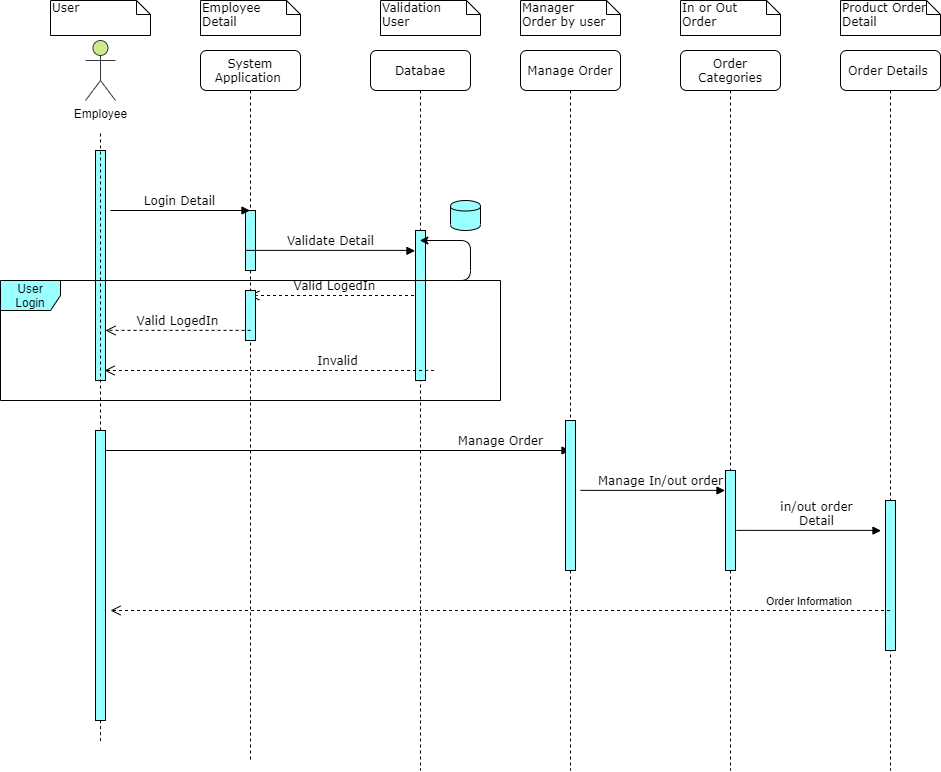

The diagram above was exported from draw.io. Its source (the exported page's mxGraphModel, read from the mxfile embedded in the PNG):
<mxGraphModel dx="1284" dy="466" grid="1" gridSize="10" guides="1" tooltips="1" connect="1" arrows="1" fold="1" page="1" pageScale="1" pageWidth="1100" pageHeight="850" background="#ffffff" math="0" shadow="0">
  <root>
    <mxCell id="0" />
    <mxCell id="1" parent="0" />
    <mxCell id="7baba1c4bc27f4b0-30" value="Valid LogedIn" style="html=1;verticalAlign=bottom;endArrow=open;dashed=1;endSize=8;labelBackgroundColor=none;fontFamily=Verdana;fontSize=12;edgeStyle=elbowEdgeStyle;elbow=vertical;" parent="1" edge="1">
      <mxGeometry relative="1" as="geometry">
        <mxPoint x="468.8333333333335" y="324.9999999999999" as="targetPoint" />
        <Array as="points">
          <mxPoint x="570" y="325" />
        </Array>
        <mxPoint x="639.5000000000002" y="325" as="sourcePoint" />
      </mxGeometry>
    </mxCell>
    <mxCell id="7baba1c4bc27f4b0-40" value="User" style="shape=note;whiteSpace=wrap;html=1;size=14;verticalAlign=top;align=left;spacingTop=-6;rounded=0;shadow=0;comic=0;labelBackgroundColor=none;strokeWidth=1;fontFamily=Verdana;fontSize=12" parent="1" vertex="1">
      <mxGeometry x="270" y="30" width="100" height="35" as="geometry" />
    </mxCell>
    <mxCell id="QPrWlohxrYvTe_VP8_XL-4" value="Employee Detail&amp;nbsp;" style="shape=note;whiteSpace=wrap;html=1;size=14;verticalAlign=top;align=left;spacingTop=-6;rounded=0;shadow=0;comic=0;labelBackgroundColor=none;strokeWidth=1;fontFamily=Verdana;fontSize=12" parent="1" vertex="1">
      <mxGeometry x="420" y="30" width="100" height="35" as="geometry" />
    </mxCell>
    <mxCell id="QPrWlohxrYvTe_VP8_XL-12" value="Validation &lt;br&gt;User" style="shape=note;whiteSpace=wrap;html=1;size=14;verticalAlign=top;align=left;spacingTop=-6;rounded=0;shadow=0;comic=0;labelBackgroundColor=none;strokeWidth=1;fontFamily=Verdana;fontSize=12" parent="1" vertex="1">
      <mxGeometry x="600" y="30" width="100" height="35" as="geometry" />
    </mxCell>
    <mxCell id="QPrWlohxrYvTe_VP8_XL-2" value="" style="html=1;points=[];perimeter=orthogonalPerimeter;rounded=0;shadow=0;comic=0;labelBackgroundColor=none;strokeWidth=1;fontFamily=Verdana;fontSize=12;align=center;fillColor=#99FFFF;" parent="1" vertex="1">
      <mxGeometry x="315" y="180" width="10" height="230" as="geometry" />
    </mxCell>
    <mxCell id="QPrWlohxrYvTe_VP8_XL-3" value="Employee" style="shape=umlActor;verticalLabelPosition=bottom;labelBackgroundColor=#ffffff;verticalAlign=top;html=1;outlineConnect=0;fillColor=#cdeb8b;strokeColor=#36393d;" parent="1" vertex="1">
      <mxGeometry x="305" y="70" width="30" height="60" as="geometry" />
    </mxCell>
    <mxCell id="QPrWlohxrYvTe_VP8_XL-6" value="" style="endArrow=none;dashed=1;html=1;strokeColor=#000000;" parent="1" edge="1" source="pXZU-H0RGPf3Okv3nOdn-2">
      <mxGeometry width="50" height="50" relative="1" as="geometry">
        <mxPoint x="320" y="770.6666870117188" as="sourcePoint" />
        <mxPoint x="320" y="160" as="targetPoint" />
      </mxGeometry>
    </mxCell>
    <mxCell id="QPrWlohxrYvTe_VP8_XL-7" value="System Application&amp;nbsp;" style="shape=umlLifeline;perimeter=lifelinePerimeter;whiteSpace=wrap;html=1;container=1;collapsible=0;recursiveResize=0;outlineConnect=0;rounded=1;shadow=0;comic=0;labelBackgroundColor=none;strokeWidth=1;fontFamily=Verdana;fontSize=12;align=center;" parent="1" vertex="1">
      <mxGeometry x="420" y="80" width="100" height="710" as="geometry" />
    </mxCell>
    <mxCell id="QPrWlohxrYvTe_VP8_XL-8" value="" style="html=1;points=[];perimeter=orthogonalPerimeter;rounded=0;shadow=0;comic=0;labelBackgroundColor=none;strokeWidth=1;fontFamily=Verdana;fontSize=12;align=center;fillColor=#99FFFF;" parent="QPrWlohxrYvTe_VP8_XL-7" vertex="1">
      <mxGeometry x="45" y="160" width="10" height="60" as="geometry" />
    </mxCell>
    <mxCell id="QPrWlohxrYvTe_VP8_XL-26" value="" style="html=1;points=[];perimeter=orthogonalPerimeter;rounded=0;shadow=0;comic=0;labelBackgroundColor=none;strokeWidth=1;fontFamily=Verdana;fontSize=12;align=center;fillColor=#99FFFF;" parent="QPrWlohxrYvTe_VP8_XL-7" vertex="1">
      <mxGeometry x="45" y="240" width="10" height="50" as="geometry" />
    </mxCell>
    <mxCell id="QPrWlohxrYvTe_VP8_XL-9" value="Login Detail" style="html=1;verticalAlign=bottom;endArrow=block;labelBackgroundColor=none;fontFamily=Verdana;fontSize=12;edgeStyle=elbowEdgeStyle;elbow=vertical;" parent="1" target="QPrWlohxrYvTe_VP8_XL-7" edge="1">
      <mxGeometry relative="1" as="geometry">
        <mxPoint x="330" y="240" as="sourcePoint" />
        <mxPoint x="430" y="240" as="targetPoint" />
        <Array as="points">
          <mxPoint x="330" y="240" />
        </Array>
      </mxGeometry>
    </mxCell>
    <mxCell id="QPrWlohxrYvTe_VP8_XL-10" value="Databae" style="shape=umlLifeline;perimeter=lifelinePerimeter;whiteSpace=wrap;html=1;container=1;collapsible=0;recursiveResize=0;outlineConnect=0;rounded=1;shadow=0;comic=0;labelBackgroundColor=none;strokeWidth=1;fontFamily=Verdana;fontSize=12;align=center;" parent="1" vertex="1">
      <mxGeometry x="590" y="80" width="100" height="720" as="geometry" />
    </mxCell>
    <mxCell id="QPrWlohxrYvTe_VP8_XL-11" value="" style="html=1;points=[];perimeter=orthogonalPerimeter;rounded=0;shadow=0;comic=0;labelBackgroundColor=none;strokeWidth=1;fontFamily=Verdana;fontSize=12;align=center;fillColor=#99FFFF;" parent="QPrWlohxrYvTe_VP8_XL-10" vertex="1">
      <mxGeometry x="45" y="180" width="10" height="150" as="geometry" />
    </mxCell>
    <mxCell id="QPrWlohxrYvTe_VP8_XL-15" value="Validate Detail" style="html=1;verticalAlign=bottom;endArrow=block;labelBackgroundColor=none;fontFamily=Verdana;fontSize=12;edgeStyle=elbowEdgeStyle;elbow=vertical;" parent="1" edge="1">
      <mxGeometry relative="1" as="geometry">
        <mxPoint x="465" y="280" as="sourcePoint" />
        <mxPoint x="634.5000000000002" y="280.33333333333337" as="targetPoint" />
      </mxGeometry>
    </mxCell>
    <mxCell id="QPrWlohxrYvTe_VP8_XL-17" value="" style="shape=cylinder;whiteSpace=wrap;html=1;boundedLbl=1;backgroundOutline=1;fillColor=#99FFFF;" parent="1" vertex="1">
      <mxGeometry x="670" y="230" width="30" height="30" as="geometry" />
    </mxCell>
    <mxCell id="QPrWlohxrYvTe_VP8_XL-19" value="" style="endArrow=classic;html=1;strokeColor=#000000;" parent="1" source="QPrWlohxrYvTe_VP8_XL-10" target="QPrWlohxrYvTe_VP8_XL-10" edge="1">
      <mxGeometry width="50" height="50" relative="1" as="geometry">
        <mxPoint x="730" y="290" as="sourcePoint" />
        <mxPoint x="540" y="170" as="targetPoint" />
        <Array as="points">
          <mxPoint x="690" y="310" />
          <mxPoint x="690" y="270" />
        </Array>
      </mxGeometry>
    </mxCell>
    <mxCell id="QPrWlohxrYvTe_VP8_XL-25" value="Invalid" style="html=1;verticalAlign=bottom;endArrow=open;dashed=1;endSize=8;labelBackgroundColor=none;fontFamily=Verdana;fontSize=12;edgeStyle=elbowEdgeStyle;elbow=vertical;" parent="1" edge="1">
      <mxGeometry x="-0.4138" relative="1" as="geometry">
        <mxPoint x="324" y="400" as="targetPoint" />
        <Array as="points">
          <mxPoint x="584" y="400" />
        </Array>
        <mxPoint x="653.5000000000002" y="399.9999999999999" as="sourcePoint" />
        <mxPoint as="offset" />
      </mxGeometry>
    </mxCell>
    <mxCell id="QPrWlohxrYvTe_VP8_XL-45" value="Valid LogedIn" style="html=1;verticalAlign=bottom;endArrow=open;dashed=1;endSize=8;labelBackgroundColor=none;fontFamily=Verdana;fontSize=12;edgeStyle=elbowEdgeStyle;elbow=vertical;" parent="1" edge="1">
      <mxGeometry relative="1" as="geometry">
        <mxPoint x="325" y="360" as="targetPoint" />
        <Array as="points" />
        <mxPoint x="470" y="360" as="sourcePoint" />
      </mxGeometry>
    </mxCell>
    <mxCell id="0qs5PJKFXN6t5NLgKgB9-3" value="User Login" style="shape=umlFrame;whiteSpace=wrap;html=1;fillColor=#99FFFF;" parent="1" vertex="1">
      <mxGeometry x="220" y="310" width="500" height="120" as="geometry" />
    </mxCell>
    <mxCell id="pXZU-H0RGPf3Okv3nOdn-1" value="Manage Order" style="html=1;verticalAlign=bottom;endArrow=block;labelBackgroundColor=none;fontFamily=Verdana;fontSize=12;edgeStyle=elbowEdgeStyle;elbow=vertical;" edge="1" parent="1" target="pXZU-H0RGPf3Okv3nOdn-4">
      <mxGeometry x="0.7008" relative="1" as="geometry">
        <mxPoint x="325" y="480" as="sourcePoint" />
        <mxPoint x="464.5" y="480" as="targetPoint" />
        <Array as="points">
          <mxPoint x="325" y="480" />
        </Array>
        <mxPoint as="offset" />
      </mxGeometry>
    </mxCell>
    <mxCell id="pXZU-H0RGPf3Okv3nOdn-2" value="" style="html=1;points=[];perimeter=orthogonalPerimeter;rounded=0;shadow=0;comic=0;labelBackgroundColor=none;strokeWidth=1;fontFamily=Verdana;fontSize=12;align=center;fillColor=#99FFFF;" vertex="1" parent="1">
      <mxGeometry x="315" y="460" width="10" height="290" as="geometry" />
    </mxCell>
    <mxCell id="pXZU-H0RGPf3Okv3nOdn-3" value="" style="endArrow=none;dashed=1;html=1;strokeColor=#000000;" edge="1" parent="1" target="pXZU-H0RGPf3Okv3nOdn-2">
      <mxGeometry width="50" height="50" relative="1" as="geometry">
        <mxPoint x="320" y="770.6666870117188" as="sourcePoint" />
        <mxPoint x="320" y="160" as="targetPoint" />
      </mxGeometry>
    </mxCell>
    <mxCell id="pXZU-H0RGPf3Okv3nOdn-4" value="Manage Order" style="shape=umlLifeline;perimeter=lifelinePerimeter;whiteSpace=wrap;html=1;container=1;collapsible=0;recursiveResize=0;outlineConnect=0;rounded=1;shadow=0;comic=0;labelBackgroundColor=none;strokeWidth=1;fontFamily=Verdana;fontSize=12;align=center;" vertex="1" parent="1">
      <mxGeometry x="740" y="80" width="100" height="720" as="geometry" />
    </mxCell>
    <mxCell id="pXZU-H0RGPf3Okv3nOdn-5" value="" style="html=1;points=[];perimeter=orthogonalPerimeter;rounded=0;shadow=0;comic=0;labelBackgroundColor=none;strokeWidth=1;fontFamily=Verdana;fontSize=12;align=center;fillColor=#99FFFF;" vertex="1" parent="pXZU-H0RGPf3Okv3nOdn-4">
      <mxGeometry x="45" y="370" width="10" height="150" as="geometry" />
    </mxCell>
    <mxCell id="pXZU-H0RGPf3Okv3nOdn-6" value="Manager &lt;br&gt;Order by user" style="shape=note;whiteSpace=wrap;html=1;size=14;verticalAlign=top;align=left;spacingTop=-6;rounded=0;shadow=0;comic=0;labelBackgroundColor=none;strokeWidth=1;fontFamily=Verdana;fontSize=12" vertex="1" parent="1">
      <mxGeometry x="740" y="30" width="100" height="35" as="geometry" />
    </mxCell>
    <mxCell id="pXZU-H0RGPf3Okv3nOdn-7" value="Order Categories" style="shape=umlLifeline;perimeter=lifelinePerimeter;whiteSpace=wrap;html=1;container=1;collapsible=0;recursiveResize=0;outlineConnect=0;rounded=1;shadow=0;comic=0;labelBackgroundColor=none;strokeWidth=1;fontFamily=Verdana;fontSize=12;align=center;" vertex="1" parent="1">
      <mxGeometry x="900" y="80" width="100" height="720" as="geometry" />
    </mxCell>
    <mxCell id="pXZU-H0RGPf3Okv3nOdn-8" value="" style="html=1;points=[];perimeter=orthogonalPerimeter;rounded=0;shadow=0;comic=0;labelBackgroundColor=none;strokeWidth=1;fontFamily=Verdana;fontSize=12;align=center;fillColor=#99FFFF;" vertex="1" parent="pXZU-H0RGPf3Okv3nOdn-7">
      <mxGeometry x="45" y="420" width="10" height="100" as="geometry" />
    </mxCell>
    <mxCell id="pXZU-H0RGPf3Okv3nOdn-9" value="In or Out&amp;nbsp;&lt;br&gt;Order" style="shape=note;whiteSpace=wrap;html=1;size=14;verticalAlign=top;align=left;spacingTop=-6;rounded=0;shadow=0;comic=0;labelBackgroundColor=none;strokeWidth=1;fontFamily=Verdana;fontSize=12" vertex="1" parent="1">
      <mxGeometry x="900" y="30" width="100" height="35" as="geometry" />
    </mxCell>
    <mxCell id="pXZU-H0RGPf3Okv3nOdn-11" value="Manage In/out order" style="html=1;verticalAlign=bottom;endArrow=block;labelBackgroundColor=none;fontFamily=Verdana;fontSize=12;edgeStyle=elbowEdgeStyle;elbow=vertical;" edge="1" parent="1">
      <mxGeometry x="0.1067" relative="1" as="geometry">
        <mxPoint x="800" y="520" as="sourcePoint" />
        <mxPoint x="944.5" y="520" as="targetPoint" />
        <Array as="points" />
        <mxPoint as="offset" />
      </mxGeometry>
    </mxCell>
    <mxCell id="pXZU-H0RGPf3Okv3nOdn-12" value="Order Details&amp;nbsp;" style="shape=umlLifeline;perimeter=lifelinePerimeter;whiteSpace=wrap;html=1;container=1;collapsible=0;recursiveResize=0;outlineConnect=0;rounded=1;shadow=0;comic=0;labelBackgroundColor=none;strokeWidth=1;fontFamily=Verdana;fontSize=12;align=center;" vertex="1" parent="1">
      <mxGeometry x="1060" y="80" width="100" height="720" as="geometry" />
    </mxCell>
    <mxCell id="pXZU-H0RGPf3Okv3nOdn-13" value="" style="html=1;points=[];perimeter=orthogonalPerimeter;rounded=0;shadow=0;comic=0;labelBackgroundColor=none;strokeWidth=1;fontFamily=Verdana;fontSize=12;align=center;fillColor=#99FFFF;" vertex="1" parent="pXZU-H0RGPf3Okv3nOdn-12">
      <mxGeometry x="45" y="450" width="10" height="150" as="geometry" />
    </mxCell>
    <mxCell id="pXZU-H0RGPf3Okv3nOdn-14" value="Product Order Detail" style="shape=note;whiteSpace=wrap;html=1;size=14;verticalAlign=top;align=left;spacingTop=-6;rounded=0;shadow=0;comic=0;labelBackgroundColor=none;strokeWidth=1;fontFamily=Verdana;fontSize=12" vertex="1" parent="1">
      <mxGeometry x="1060" y="30" width="100" height="35" as="geometry" />
    </mxCell>
    <mxCell id="pXZU-H0RGPf3Okv3nOdn-17" value="in/out order&lt;br&gt;Detail" style="html=1;verticalAlign=bottom;endArrow=block;labelBackgroundColor=none;fontFamily=Verdana;fontSize=12;edgeStyle=elbowEdgeStyle;elbow=vertical;" edge="1" parent="1">
      <mxGeometry x="0.1067" relative="1" as="geometry">
        <mxPoint x="956" y="560.18" as="sourcePoint" />
        <mxPoint x="1100.5" y="560.18" as="targetPoint" />
        <Array as="points" />
        <mxPoint as="offset" />
      </mxGeometry>
    </mxCell>
    <mxCell id="pXZU-H0RGPf3Okv3nOdn-18" value="Order Information&amp;nbsp;" style="html=1;verticalAlign=bottom;endArrow=open;dashed=1;endSize=8;" edge="1" parent="1" source="pXZU-H0RGPf3Okv3nOdn-12">
      <mxGeometry x="-0.796" relative="1" as="geometry">
        <mxPoint x="1100" y="470" as="sourcePoint" />
        <mxPoint x="330" y="640" as="targetPoint" />
        <mxPoint as="offset" />
      </mxGeometry>
    </mxCell>
  </root>
</mxGraphModel>